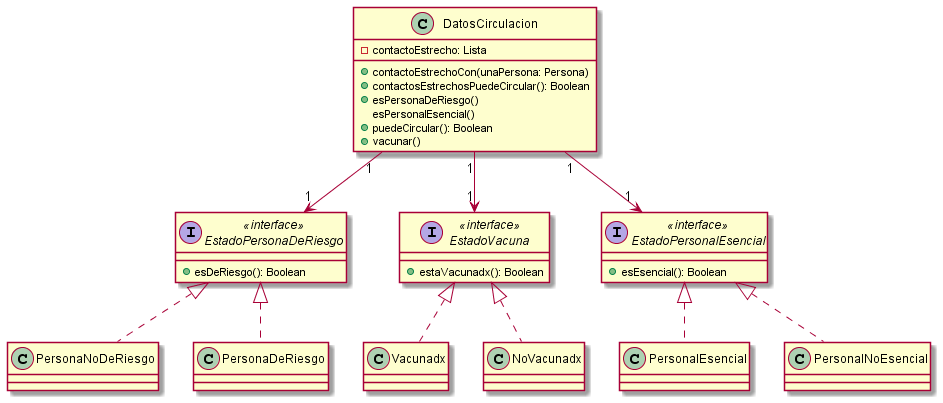

The diagram above was rendered by PlantUML. Its source (embedded in the PNG):
@startuml DatosCirculacion

class DatosCirculacion{
    - contactoEstrecho: Lista

    +contactoEstrechoCon(unaPersona: Persona)
    +contactosEstrechosPuedeCircular(): Boolean
    +esPersonaDeRiesgo()
    esPersonalEsencial()
    +puedeCircular(): Boolean
    +vacunar()
}

interface EstadoPersonaDeRiesgo <<interface>>{
    +esDeRiesgo(): Boolean
}

class PersonaNoDeRiesgo{}

class PersonaDeRiesgo{}

interface EstadoVacuna <<interface>>{
    +estaVacunadx(): Boolean
}

class Vacunadx{}

class NoVacunadx{}

interface EstadoPersonalEsencial <<interface>>{
    +esEsencial(): Boolean
}

class PersonalEsencial{}

class PersonalNoEsencial{}

DatosCirculacion "1" --> "1" EstadoPersonaDeRiesgo
DatosCirculacion "1" --> "1" EstadoPersonalEsencial
DatosCirculacion "1" --> "1" EstadoVacuna
EstadoPersonaDeRiesgo  <|.. PersonaDeRiesgo
EstadoPersonaDeRiesgo  <|.. PersonaNoDeRiesgo
EstadoVacuna  <|.. Vacunadx
EstadoVacuna  <|.. NoVacunadx
EstadoPersonalEsencial  <|.. PersonalEsencial
EstadoPersonalEsencial  <|.. PersonalNoEsencial

@enduml